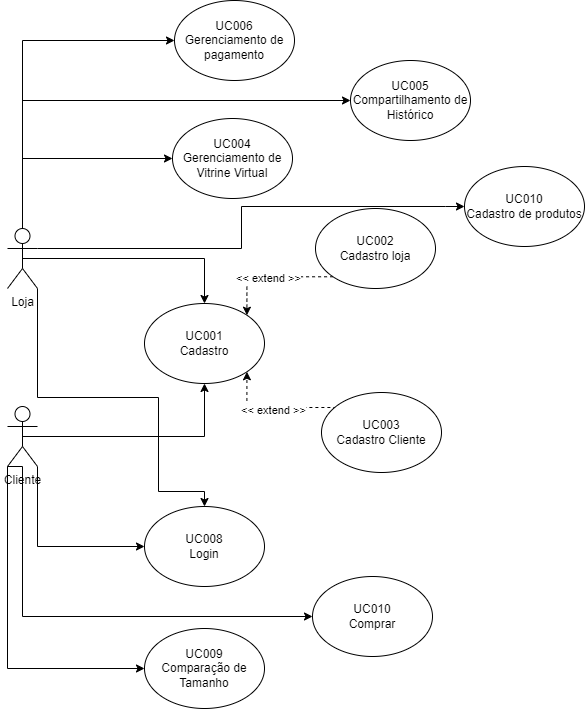

The diagram above was exported from draw.io. Its source (the exported page's mxGraphModel, read from the mxfile embedded in the PNG):
<mxGraphModel dx="1422" dy="685" grid="0" gridSize="10" guides="1" tooltips="1" connect="1" arrows="1" fold="1" page="1" pageScale="1" pageWidth="827" pageHeight="1169" math="0" shadow="0">
  <root>
    <mxCell id="0" />
    <mxCell id="1" parent="0" />
    <mxCell id="tCZHwBbbz4DYeQmzSuU1-23" style="edgeStyle=orthogonalEdgeStyle;rounded=0;orthogonalLoop=1;jettySize=auto;html=1;exitX=0.5;exitY=0;exitDx=0;exitDy=0;exitPerimeter=0;entryX=0;entryY=0.5;entryDx=0;entryDy=0;" parent="1" source="tCZHwBbbz4DYeQmzSuU1-4" target="tCZHwBbbz4DYeQmzSuU1-20" edge="1">
      <mxGeometry relative="1" as="geometry">
        <mxPoint x="245.99998092651367" y="115.25007247924805" as="targetPoint" />
      </mxGeometry>
    </mxCell>
    <mxCell id="tCZHwBbbz4DYeQmzSuU1-24" style="edgeStyle=orthogonalEdgeStyle;rounded=0;orthogonalLoop=1;jettySize=auto;html=1;exitX=0.5;exitY=0;exitDx=0;exitDy=0;exitPerimeter=0;entryX=0;entryY=0.5;entryDx=0;entryDy=0;" parent="1" source="tCZHwBbbz4DYeQmzSuU1-4" target="tCZHwBbbz4DYeQmzSuU1-22" edge="1">
      <mxGeometry relative="1" as="geometry">
        <mxPoint x="214" y="186" as="targetPoint" />
      </mxGeometry>
    </mxCell>
    <mxCell id="tCZHwBbbz4DYeQmzSuU1-25" style="edgeStyle=orthogonalEdgeStyle;rounded=0;orthogonalLoop=1;jettySize=auto;html=1;exitX=0.5;exitY=0;exitDx=0;exitDy=0;exitPerimeter=0;entryX=0;entryY=0.5;entryDx=0;entryDy=0;" parent="1" source="tCZHwBbbz4DYeQmzSuU1-4" target="tCZHwBbbz4DYeQmzSuU1-21" edge="1">
      <mxGeometry relative="1" as="geometry" />
    </mxCell>
    <mxCell id="tCZHwBbbz4DYeQmzSuU1-26" style="edgeStyle=orthogonalEdgeStyle;rounded=0;orthogonalLoop=1;jettySize=auto;html=1;exitX=0.5;exitY=0.5;exitDx=0;exitDy=0;exitPerimeter=0;entryX=0.5;entryY=0;entryDx=0;entryDy=0;" parent="1" source="tCZHwBbbz4DYeQmzSuU1-4" target="tCZHwBbbz4DYeQmzSuU1-6" edge="1">
      <mxGeometry relative="1" as="geometry" />
    </mxCell>
    <mxCell id="tCZHwBbbz4DYeQmzSuU1-28" style="edgeStyle=orthogonalEdgeStyle;rounded=0;orthogonalLoop=1;jettySize=auto;html=1;exitX=1;exitY=1;exitDx=0;exitDy=0;exitPerimeter=0;entryX=0.5;entryY=0;entryDx=0;entryDy=0;" parent="1" source="tCZHwBbbz4DYeQmzSuU1-4" target="tCZHwBbbz4DYeQmzSuU1-16" edge="1">
      <mxGeometry relative="1" as="geometry">
        <Array as="points">
          <mxPoint x="217" y="474" />
          <mxPoint x="338" y="474" />
          <mxPoint x="338" y="568" />
          <mxPoint x="384" y="568" />
        </Array>
      </mxGeometry>
    </mxCell>
    <mxCell id="pDvdHs09OGyaQ5dIL7Co-2" style="edgeStyle=orthogonalEdgeStyle;rounded=0;orthogonalLoop=1;jettySize=auto;html=1;exitX=1;exitY=0.3333333333333333;exitDx=0;exitDy=0;exitPerimeter=0;entryX=0;entryY=0.5;entryDx=0;entryDy=0;" parent="1" source="tCZHwBbbz4DYeQmzSuU1-4" target="pDvdHs09OGyaQ5dIL7Co-1" edge="1">
      <mxGeometry relative="1" as="geometry">
        <Array as="points">
          <mxPoint x="421" y="325" />
          <mxPoint x="421" y="283" />
          <mxPoint x="625" y="283" />
        </Array>
      </mxGeometry>
    </mxCell>
    <mxCell id="tCZHwBbbz4DYeQmzSuU1-4" value="Loja" style="shape=umlActor;verticalLabelPosition=bottom;verticalAlign=top;html=1;outlineConnect=0;" parent="1" vertex="1">
      <mxGeometry x="187" y="305" width="30" height="60" as="geometry" />
    </mxCell>
    <mxCell id="tCZHwBbbz4DYeQmzSuU1-27" style="edgeStyle=orthogonalEdgeStyle;rounded=0;orthogonalLoop=1;jettySize=auto;html=1;exitX=0.5;exitY=0.5;exitDx=0;exitDy=0;exitPerimeter=0;entryX=0.5;entryY=1;entryDx=0;entryDy=0;" parent="1" source="tCZHwBbbz4DYeQmzSuU1-5" target="tCZHwBbbz4DYeQmzSuU1-6" edge="1">
      <mxGeometry relative="1" as="geometry" />
    </mxCell>
    <mxCell id="tCZHwBbbz4DYeQmzSuU1-29" style="edgeStyle=orthogonalEdgeStyle;rounded=0;orthogonalLoop=1;jettySize=auto;html=1;exitX=1;exitY=1;exitDx=0;exitDy=0;exitPerimeter=0;entryX=0;entryY=0.5;entryDx=0;entryDy=0;" parent="1" source="tCZHwBbbz4DYeQmzSuU1-5" target="tCZHwBbbz4DYeQmzSuU1-16" edge="1">
      <mxGeometry relative="1" as="geometry" />
    </mxCell>
    <mxCell id="tCZHwBbbz4DYeQmzSuU1-33" style="edgeStyle=orthogonalEdgeStyle;rounded=0;orthogonalLoop=1;jettySize=auto;html=1;exitX=0;exitY=1;exitDx=0;exitDy=0;exitPerimeter=0;entryX=0;entryY=0.5;entryDx=0;entryDy=0;" parent="1" source="tCZHwBbbz4DYeQmzSuU1-5" target="tCZHwBbbz4DYeQmzSuU1-30" edge="1">
      <mxGeometry relative="1" as="geometry" />
    </mxCell>
    <mxCell id="eqsUOwBM16NtH2h9pHnc-3" style="edgeStyle=orthogonalEdgeStyle;rounded=0;orthogonalLoop=1;jettySize=auto;html=1;exitX=0;exitY=1;exitDx=0;exitDy=0;exitPerimeter=0;entryX=0;entryY=0.5;entryDx=0;entryDy=0;" parent="1" source="tCZHwBbbz4DYeQmzSuU1-5" target="eqsUOwBM16NtH2h9pHnc-1" edge="1">
      <mxGeometry relative="1" as="geometry">
        <Array as="points">
          <mxPoint x="202" y="543" />
          <mxPoint x="202" y="693" />
        </Array>
      </mxGeometry>
    </mxCell>
    <mxCell id="tCZHwBbbz4DYeQmzSuU1-5" value="Cliente" style="shape=umlActor;verticalLabelPosition=bottom;verticalAlign=top;html=1;outlineConnect=0;" parent="1" vertex="1">
      <mxGeometry x="187" y="483" width="30" height="60" as="geometry" />
    </mxCell>
    <mxCell id="tCZHwBbbz4DYeQmzSuU1-6" value="UC001&lt;br&gt;Cadastro" style="ellipse;whiteSpace=wrap;html=1;" parent="1" vertex="1">
      <mxGeometry x="324" y="380" width="120" height="80" as="geometry" />
    </mxCell>
    <mxCell id="tCZHwBbbz4DYeQmzSuU1-14" style="edgeStyle=orthogonalEdgeStyle;rounded=0;orthogonalLoop=1;jettySize=auto;html=1;exitX=0;exitY=0;exitDx=0;exitDy=0;entryX=1;entryY=1;entryDx=0;entryDy=0;dashed=1;" parent="1" source="tCZHwBbbz4DYeQmzSuU1-9" target="tCZHwBbbz4DYeQmzSuU1-6" edge="1">
      <mxGeometry relative="1" as="geometry">
        <Array as="points">
          <mxPoint x="519" y="484" />
          <mxPoint x="426" y="484" />
        </Array>
      </mxGeometry>
    </mxCell>
    <mxCell id="tCZHwBbbz4DYeQmzSuU1-15" value="&amp;lt;&amp;lt; extend &amp;gt;&amp;gt;" style="edgeLabel;html=1;align=center;verticalAlign=middle;resizable=0;points=[];" parent="tCZHwBbbz4DYeQmzSuU1-14" vertex="1" connectable="0">
      <mxGeometry x="0.0416" y="2" relative="1" as="geometry">
        <mxPoint x="-1" as="offset" />
      </mxGeometry>
    </mxCell>
    <mxCell id="tCZHwBbbz4DYeQmzSuU1-9" value="UC003&lt;br&gt;Cadastro Cliente" style="ellipse;whiteSpace=wrap;html=1;" parent="1" vertex="1">
      <mxGeometry x="501" y="469" width="120" height="80" as="geometry" />
    </mxCell>
    <mxCell id="tCZHwBbbz4DYeQmzSuU1-11" style="edgeStyle=orthogonalEdgeStyle;rounded=0;orthogonalLoop=1;jettySize=auto;html=1;exitX=0;exitY=1;exitDx=0;exitDy=0;entryX=1;entryY=0;entryDx=0;entryDy=0;dashed=1;" parent="1" source="tCZHwBbbz4DYeQmzSuU1-10" target="tCZHwBbbz4DYeQmzSuU1-6" edge="1">
      <mxGeometry relative="1" as="geometry" />
    </mxCell>
    <mxCell id="tCZHwBbbz4DYeQmzSuU1-12" value="&amp;lt;&amp;lt; extend &amp;gt;&amp;gt;" style="edgeLabel;html=1;align=center;verticalAlign=middle;resizable=0;points=[];" parent="tCZHwBbbz4DYeQmzSuU1-11" vertex="1" connectable="0">
      <mxGeometry x="0.0622" y="1" relative="1" as="geometry">
        <mxPoint x="1" as="offset" />
      </mxGeometry>
    </mxCell>
    <mxCell id="tCZHwBbbz4DYeQmzSuU1-10" value="UC002&lt;br&gt;Cadastro loja" style="ellipse;whiteSpace=wrap;html=1;" parent="1" vertex="1">
      <mxGeometry x="495" y="285" width="120" height="80" as="geometry" />
    </mxCell>
    <mxCell id="tCZHwBbbz4DYeQmzSuU1-16" value="UC008&lt;br&gt;Login" style="ellipse;whiteSpace=wrap;html=1;" parent="1" vertex="1">
      <mxGeometry x="324" y="583" width="120" height="80" as="geometry" />
    </mxCell>
    <mxCell id="tCZHwBbbz4DYeQmzSuU1-20" value="UC006&lt;br&gt;Gerenciamento de pagamento" style="ellipse;whiteSpace=wrap;html=1;" parent="1" vertex="1">
      <mxGeometry x="354" y="77" width="120" height="80" as="geometry" />
    </mxCell>
    <mxCell id="tCZHwBbbz4DYeQmzSuU1-21" value="UC004&lt;br&gt;Gerenciamento de Vitrine Virtual" style="ellipse;whiteSpace=wrap;html=1;" parent="1" vertex="1">
      <mxGeometry x="352" y="195" width="120" height="80" as="geometry" />
    </mxCell>
    <mxCell id="tCZHwBbbz4DYeQmzSuU1-22" value="UC005&lt;br&gt;Compartilhamento de Histórico" style="ellipse;whiteSpace=wrap;html=1;" parent="1" vertex="1">
      <mxGeometry x="530" y="137" width="120" height="80" as="geometry" />
    </mxCell>
    <mxCell id="tCZHwBbbz4DYeQmzSuU1-30" value="UC009&lt;br&gt;Comparação de Tamanho" style="ellipse;whiteSpace=wrap;html=1;fillColor=none;" parent="1" vertex="1">
      <mxGeometry x="324" y="705" width="120" height="80" as="geometry" />
    </mxCell>
    <mxCell id="pDvdHs09OGyaQ5dIL7Co-1" value="UC010&lt;br&gt;Cadastro de produtos" style="ellipse;whiteSpace=wrap;html=1;" parent="1" vertex="1">
      <mxGeometry x="644" y="243" width="120" height="80" as="geometry" />
    </mxCell>
    <mxCell id="eqsUOwBM16NtH2h9pHnc-1" value="UC010&lt;br&gt;Comprar" style="ellipse;whiteSpace=wrap;html=1;fillColor=none;" parent="1" vertex="1">
      <mxGeometry x="492" y="653" width="120" height="80" as="geometry" />
    </mxCell>
  </root>
</mxGraphModel>